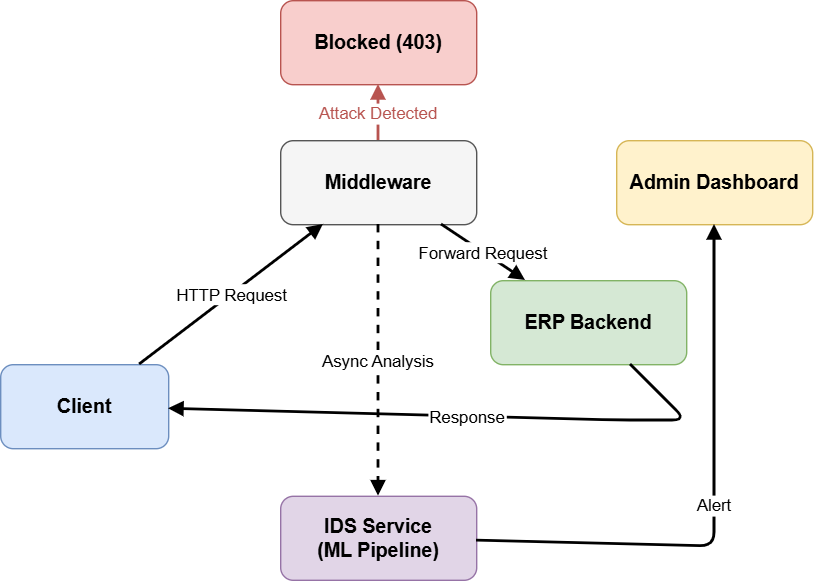

The diagram above was exported from draw.io. Its source (the exported page's mxGraphModel, read from the mxfile embedded in the PNG):
<mxGraphModel dx="819" dy="534" grid="1" gridSize="10" guides="1" tooltips="1" connect="1" arrows="1" fold="1" page="1" pageScale="1" pageWidth="1169" pageHeight="827" math="0" shadow="0">
  <root>
    <mxCell id="0" />
    <mxCell id="1" parent="0" />
    <mxCell id="client" parent="1" style="rounded=1;whiteSpace=wrap;html=1;fillColor=#dae8fc;strokeColor=#6c8ebf;fontSize=14;fontStyle=1;movable=0;resizable=0;rotatable=0;deletable=0;editable=0;locked=1;connectable=0;" value="Client" vertex="1">
      <mxGeometry height="60" width="120" x="40" y="320" as="geometry" />
    </mxCell>
    <mxCell id="middleware" parent="1" style="rounded=1;whiteSpace=wrap;html=1;fillColor=#f5f5f5;strokeColor=#555555;fontSize=14;fontStyle=1;movable=0;resizable=0;rotatable=0;deletable=0;editable=0;locked=1;connectable=0;" value="Middleware" vertex="1">
      <mxGeometry height="60" width="140" x="240" y="160" as="geometry" />
    </mxCell>
    <mxCell id="ids" parent="1" style="rounded=1;whiteSpace=wrap;html=1;fillColor=#e1d5e7;strokeColor=#9673a6;fontSize=14;fontStyle=1;movable=0;resizable=0;rotatable=0;deletable=0;editable=0;locked=1;connectable=0;" value="IDS Service&#10;(ML Pipeline)" vertex="1">
      <mxGeometry height="60" width="140" x="240" y="414" as="geometry" />
    </mxCell>
    <mxCell id="erp" parent="1" style="rounded=1;whiteSpace=wrap;html=1;fillColor=#d5e8d4;strokeColor=#82b366;fontSize=14;fontStyle=1;movable=0;resizable=0;rotatable=0;deletable=0;editable=0;locked=1;connectable=0;" value="ERP Backend" vertex="1">
      <mxGeometry height="60" width="140" x="390" y="260" as="geometry" />
    </mxCell>
    <mxCell id="dashboard" parent="1" style="rounded=1;whiteSpace=wrap;html=1;fillColor=#fff2cc;strokeColor=#d6b656;fontSize=14;fontStyle=1;movable=0;resizable=0;rotatable=0;deletable=0;editable=0;locked=1;connectable=0;" value="Admin Dashboard" vertex="1">
      <mxGeometry height="60" width="140" x="480" y="160" as="geometry" />
    </mxCell>
    <mxCell id="blocked" parent="1" style="rounded=1;whiteSpace=wrap;html=1;fillColor=#f8cecc;strokeColor=#b85450;fontSize=14;fontStyle=1;movable=0;resizable=0;rotatable=0;deletable=0;editable=0;locked=1;connectable=0;" value="Blocked (403)" vertex="1">
      <mxGeometry height="60" width="140" x="240" y="60" as="geometry" />
    </mxCell>
    <mxCell id="e1" edge="1" parent="1" source="client" style="endArrow=block;endFill=1;strokeWidth=2;fontSize=12;movable=0;resizable=0;rotatable=0;deletable=0;editable=0;locked=1;connectable=0;" target="middleware" value="HTTP Request">
      <mxGeometry relative="1" as="geometry" />
    </mxCell>
    <mxCell id="e2" edge="1" parent="1" source="middleware" style="endArrow=block;endFill=1;strokeWidth=2;fontSize=12;movable=0;resizable=0;rotatable=0;deletable=0;editable=0;locked=1;connectable=0;" target="erp" value="Forward Request">
      <mxGeometry relative="1" as="geometry" />
    </mxCell>
    <mxCell id="e3" edge="1" parent="1" source="erp" style="endArrow=block;endFill=1;strokeWidth=2;fontSize=12;movable=0;resizable=0;rotatable=0;deletable=0;editable=0;locked=1;connectable=0;" target="client" value="Response">
      <mxGeometry relative="1" as="geometry">
        <Array as="points">
          <mxPoint x="530" y="360" />
          <mxPoint x="480" y="360" />
        </Array>
      </mxGeometry>
    </mxCell>
    <mxCell id="e4" edge="1" parent="1" source="middleware" style="endArrow=block;endFill=1;strokeWidth=2;fontSize=12;dashed=1;movable=0;resizable=0;rotatable=0;deletable=0;editable=0;locked=1;connectable=0;" target="ids" value="Async Analysis">
      <mxGeometry relative="1" as="geometry" />
    </mxCell>
    <mxCell id="e5" edge="1" parent="1" source="ids" style="endArrow=block;endFill=1;strokeWidth=2;fontSize=12;movable=0;resizable=0;rotatable=0;deletable=0;editable=0;locked=1;connectable=0;" target="dashboard" value="Alert">
      <mxGeometry relative="1" as="geometry">
        <Array as="points">
          <mxPoint x="550" y="450" />
        </Array>
      </mxGeometry>
    </mxCell>
    <mxCell id="e6" edge="1" parent="1" source="middleware" style="endArrow=block;endFill=1;strokeWidth=2;fontSize=12;strokeColor=#b85450;fontColor=#b85450;movable=0;resizable=0;rotatable=0;deletable=0;editable=0;locked=1;connectable=0;" target="blocked" value="Attack Detected">
      <mxGeometry relative="1" as="geometry" />
    </mxCell>
  </root>
</mxGraphModel>